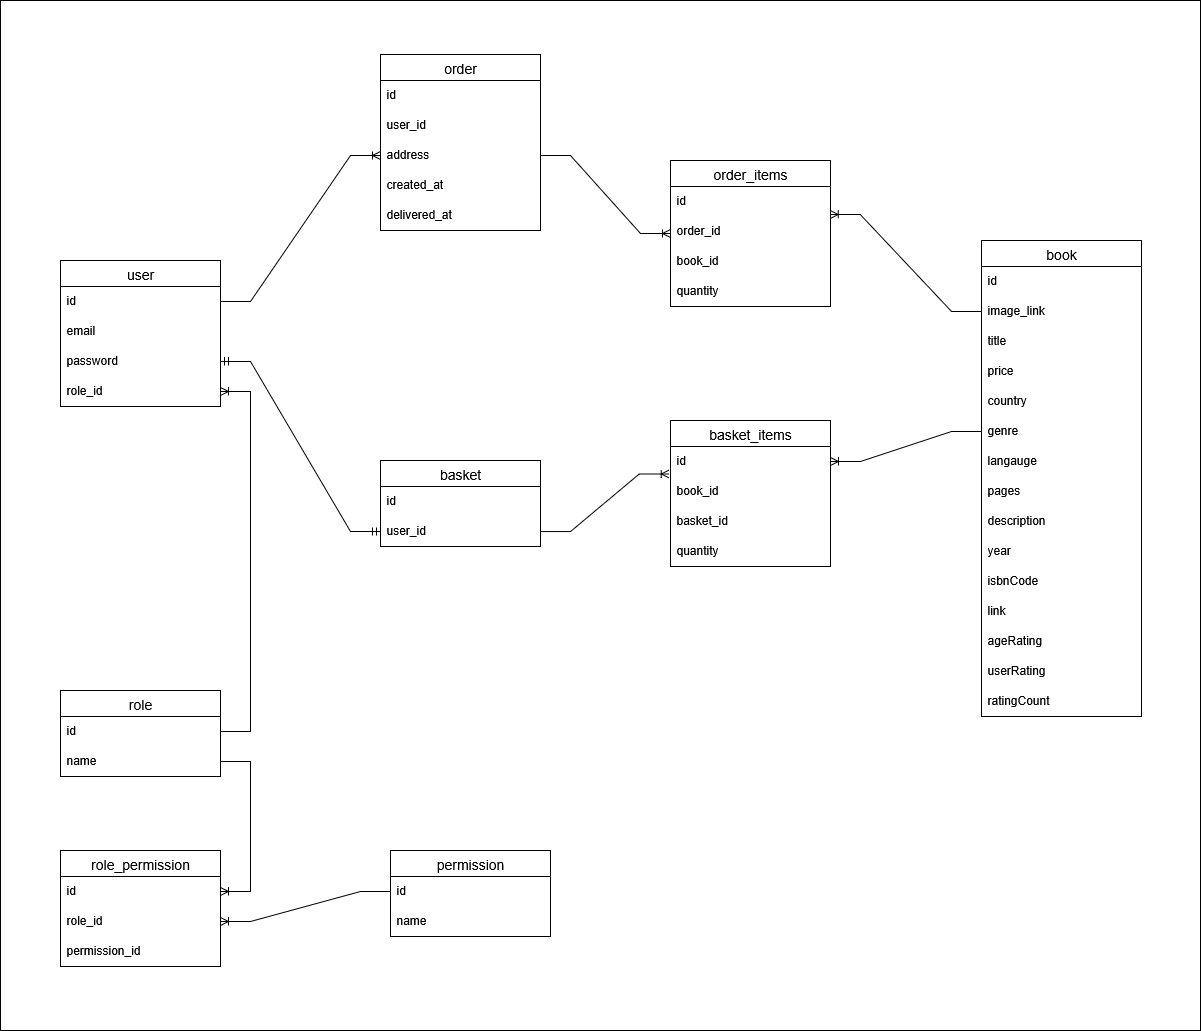

The diagram above was exported from draw.io. Its source (the exported page's mxGraphModel, read from the mxfile embedded in the PNG):
<mxGraphModel dx="2037" dy="2242" grid="1" gridSize="10" guides="1" tooltips="1" connect="1" arrows="1" fold="1" page="1" pageScale="1" pageWidth="827" pageHeight="1169" math="0" shadow="0">
  <root>
    <mxCell id="0" />
    <mxCell id="1" parent="0" />
    <mxCell id="96vi940C3ya9q1F8WYpi-178" value="" style="rounded=0;whiteSpace=wrap;html=1;" vertex="1" parent="1">
      <mxGeometry x="100" y="-810" width="1200" height="1030" as="geometry" />
    </mxCell>
    <mxCell id="gIxBVIo3ewvApbf9uZH5-14" value="order" style="swimlane;fontStyle=0;childLayout=stackLayout;horizontal=1;startSize=26;horizontalStack=0;resizeParent=1;resizeParentMax=0;resizeLast=0;collapsible=1;marginBottom=0;align=center;fontSize=14;" parent="1" vertex="1">
      <mxGeometry x="480" y="-756" width="160" height="176" as="geometry" />
    </mxCell>
    <mxCell id="gIxBVIo3ewvApbf9uZH5-15" value="id&lt;span style=&quot;white-space: pre;&quot;&gt;&#09;&lt;/span&gt;" style="text;strokeColor=none;fillColor=none;spacingLeft=4;spacingRight=4;overflow=hidden;rotatable=0;points=[[0,0.5],[1,0.5]];portConstraint=eastwest;fontSize=12;whiteSpace=wrap;html=1;" parent="gIxBVIo3ewvApbf9uZH5-14" vertex="1">
      <mxGeometry y="26" width="160" height="30" as="geometry" />
    </mxCell>
    <mxCell id="96vi940C3ya9q1F8WYpi-112" value="user_id" style="text;strokeColor=none;fillColor=none;spacingLeft=4;spacingRight=4;overflow=hidden;rotatable=0;points=[[0,0.5],[1,0.5]];portConstraint=eastwest;fontSize=12;whiteSpace=wrap;html=1;" vertex="1" parent="gIxBVIo3ewvApbf9uZH5-14">
      <mxGeometry y="56" width="160" height="30" as="geometry" />
    </mxCell>
    <mxCell id="96vi940C3ya9q1F8WYpi-114" value="address" style="text;strokeColor=none;fillColor=none;spacingLeft=4;spacingRight=4;overflow=hidden;rotatable=0;points=[[0,0.5],[1,0.5]];portConstraint=eastwest;fontSize=12;whiteSpace=wrap;html=1;" vertex="1" parent="gIxBVIo3ewvApbf9uZH5-14">
      <mxGeometry y="86" width="160" height="30" as="geometry" />
    </mxCell>
    <mxCell id="96vi940C3ya9q1F8WYpi-115" value="created_at" style="text;strokeColor=none;fillColor=none;spacingLeft=4;spacingRight=4;overflow=hidden;rotatable=0;points=[[0,0.5],[1,0.5]];portConstraint=eastwest;fontSize=12;whiteSpace=wrap;html=1;" vertex="1" parent="gIxBVIo3ewvApbf9uZH5-14">
      <mxGeometry y="116" width="160" height="30" as="geometry" />
    </mxCell>
    <mxCell id="96vi940C3ya9q1F8WYpi-122" value="delivered_at" style="text;strokeColor=none;fillColor=none;spacingLeft=4;spacingRight=4;overflow=hidden;rotatable=0;points=[[0,0.5],[1,0.5]];portConstraint=eastwest;fontSize=12;whiteSpace=wrap;html=1;" vertex="1" parent="gIxBVIo3ewvApbf9uZH5-14">
      <mxGeometry y="146" width="160" height="30" as="geometry" />
    </mxCell>
    <mxCell id="96vi940C3ya9q1F8WYpi-7" value="book" style="swimlane;fontStyle=0;childLayout=stackLayout;horizontal=1;startSize=26;horizontalStack=0;resizeParent=1;resizeParentMax=0;resizeLast=0;collapsible=1;marginBottom=0;align=center;fontSize=14;" vertex="1" parent="1">
      <mxGeometry x="1081" y="-570" width="160" height="476" as="geometry" />
    </mxCell>
    <mxCell id="96vi940C3ya9q1F8WYpi-8" value="id" style="text;strokeColor=none;fillColor=none;spacingLeft=4;spacingRight=4;overflow=hidden;rotatable=0;points=[[0,0.5],[1,0.5]];portConstraint=eastwest;fontSize=12;whiteSpace=wrap;html=1;" vertex="1" parent="96vi940C3ya9q1F8WYpi-7">
      <mxGeometry y="26" width="160" height="30" as="geometry" />
    </mxCell>
    <mxCell id="96vi940C3ya9q1F8WYpi-9" value="image_link" style="text;strokeColor=none;fillColor=none;spacingLeft=4;spacingRight=4;overflow=hidden;rotatable=0;points=[[0,0.5],[1,0.5]];portConstraint=eastwest;fontSize=12;whiteSpace=wrap;html=1;" vertex="1" parent="96vi940C3ya9q1F8WYpi-7">
      <mxGeometry y="56" width="160" height="30" as="geometry" />
    </mxCell>
    <mxCell id="96vi940C3ya9q1F8WYpi-10" value="title" style="text;strokeColor=none;fillColor=none;spacingLeft=4;spacingRight=4;overflow=hidden;rotatable=0;points=[[0,0.5],[1,0.5]];portConstraint=eastwest;fontSize=12;whiteSpace=wrap;html=1;" vertex="1" parent="96vi940C3ya9q1F8WYpi-7">
      <mxGeometry y="86" width="160" height="30" as="geometry" />
    </mxCell>
    <mxCell id="96vi940C3ya9q1F8WYpi-95" value="price" style="text;strokeColor=none;fillColor=none;spacingLeft=4;spacingRight=4;overflow=hidden;rotatable=0;points=[[0,0.5],[1,0.5]];portConstraint=eastwest;fontSize=12;whiteSpace=wrap;html=1;" vertex="1" parent="96vi940C3ya9q1F8WYpi-7">
      <mxGeometry y="116" width="160" height="30" as="geometry" />
    </mxCell>
    <mxCell id="96vi940C3ya9q1F8WYpi-96" value="country" style="text;strokeColor=none;fillColor=none;spacingLeft=4;spacingRight=4;overflow=hidden;rotatable=0;points=[[0,0.5],[1,0.5]];portConstraint=eastwest;fontSize=12;whiteSpace=wrap;html=1;" vertex="1" parent="96vi940C3ya9q1F8WYpi-7">
      <mxGeometry y="146" width="160" height="30" as="geometry" />
    </mxCell>
    <mxCell id="96vi940C3ya9q1F8WYpi-97" value="genre" style="text;strokeColor=none;fillColor=none;spacingLeft=4;spacingRight=4;overflow=hidden;rotatable=0;points=[[0,0.5],[1,0.5]];portConstraint=eastwest;fontSize=12;whiteSpace=wrap;html=1;" vertex="1" parent="96vi940C3ya9q1F8WYpi-7">
      <mxGeometry y="176" width="160" height="30" as="geometry" />
    </mxCell>
    <mxCell id="96vi940C3ya9q1F8WYpi-98" value="langauge" style="text;strokeColor=none;fillColor=none;spacingLeft=4;spacingRight=4;overflow=hidden;rotatable=0;points=[[0,0.5],[1,0.5]];portConstraint=eastwest;fontSize=12;whiteSpace=wrap;html=1;" vertex="1" parent="96vi940C3ya9q1F8WYpi-7">
      <mxGeometry y="206" width="160" height="30" as="geometry" />
    </mxCell>
    <mxCell id="96vi940C3ya9q1F8WYpi-99" value="pages" style="text;strokeColor=none;fillColor=none;spacingLeft=4;spacingRight=4;overflow=hidden;rotatable=0;points=[[0,0.5],[1,0.5]];portConstraint=eastwest;fontSize=12;whiteSpace=wrap;html=1;" vertex="1" parent="96vi940C3ya9q1F8WYpi-7">
      <mxGeometry y="236" width="160" height="30" as="geometry" />
    </mxCell>
    <mxCell id="96vi940C3ya9q1F8WYpi-100" value="description" style="text;strokeColor=none;fillColor=none;spacingLeft=4;spacingRight=4;overflow=hidden;rotatable=0;points=[[0,0.5],[1,0.5]];portConstraint=eastwest;fontSize=12;whiteSpace=wrap;html=1;" vertex="1" parent="96vi940C3ya9q1F8WYpi-7">
      <mxGeometry y="266" width="160" height="30" as="geometry" />
    </mxCell>
    <mxCell id="96vi940C3ya9q1F8WYpi-101" value="year" style="text;strokeColor=none;fillColor=none;spacingLeft=4;spacingRight=4;overflow=hidden;rotatable=0;points=[[0,0.5],[1,0.5]];portConstraint=eastwest;fontSize=12;whiteSpace=wrap;html=1;" vertex="1" parent="96vi940C3ya9q1F8WYpi-7">
      <mxGeometry y="296" width="160" height="30" as="geometry" />
    </mxCell>
    <mxCell id="96vi940C3ya9q1F8WYpi-102" value="isbnCode" style="text;strokeColor=none;fillColor=none;spacingLeft=4;spacingRight=4;overflow=hidden;rotatable=0;points=[[0,0.5],[1,0.5]];portConstraint=eastwest;fontSize=12;whiteSpace=wrap;html=1;" vertex="1" parent="96vi940C3ya9q1F8WYpi-7">
      <mxGeometry y="326" width="160" height="30" as="geometry" />
    </mxCell>
    <mxCell id="96vi940C3ya9q1F8WYpi-103" value="link" style="text;strokeColor=none;fillColor=none;spacingLeft=4;spacingRight=4;overflow=hidden;rotatable=0;points=[[0,0.5],[1,0.5]];portConstraint=eastwest;fontSize=12;whiteSpace=wrap;html=1;" vertex="1" parent="96vi940C3ya9q1F8WYpi-7">
      <mxGeometry y="356" width="160" height="30" as="geometry" />
    </mxCell>
    <mxCell id="96vi940C3ya9q1F8WYpi-104" value="ageRating" style="text;strokeColor=none;fillColor=none;spacingLeft=4;spacingRight=4;overflow=hidden;rotatable=0;points=[[0,0.5],[1,0.5]];portConstraint=eastwest;fontSize=12;whiteSpace=wrap;html=1;" vertex="1" parent="96vi940C3ya9q1F8WYpi-7">
      <mxGeometry y="386" width="160" height="30" as="geometry" />
    </mxCell>
    <mxCell id="96vi940C3ya9q1F8WYpi-105" value="userRating" style="text;strokeColor=none;fillColor=none;spacingLeft=4;spacingRight=4;overflow=hidden;rotatable=0;points=[[0,0.5],[1,0.5]];portConstraint=eastwest;fontSize=12;whiteSpace=wrap;html=1;" vertex="1" parent="96vi940C3ya9q1F8WYpi-7">
      <mxGeometry y="416" width="160" height="30" as="geometry" />
    </mxCell>
    <mxCell id="96vi940C3ya9q1F8WYpi-153" value="ratingCount" style="text;strokeColor=none;fillColor=none;spacingLeft=4;spacingRight=4;overflow=hidden;rotatable=0;points=[[0,0.5],[1,0.5]];portConstraint=eastwest;fontSize=12;whiteSpace=wrap;html=1;" vertex="1" parent="96vi940C3ya9q1F8WYpi-7">
      <mxGeometry y="446" width="160" height="30" as="geometry" />
    </mxCell>
    <mxCell id="96vi940C3ya9q1F8WYpi-11" value="user" style="swimlane;fontStyle=0;childLayout=stackLayout;horizontal=1;startSize=26;horizontalStack=0;resizeParent=1;resizeParentMax=0;resizeLast=0;collapsible=1;marginBottom=0;align=center;fontSize=14;" vertex="1" parent="1">
      <mxGeometry x="160" y="-550" width="160" height="146" as="geometry" />
    </mxCell>
    <mxCell id="96vi940C3ya9q1F8WYpi-12" value="&lt;span style=&quot;white-space: pre;&quot;&gt;id&#09;&lt;/span&gt;" style="text;strokeColor=none;fillColor=none;spacingLeft=4;spacingRight=4;overflow=hidden;rotatable=0;points=[[0,0.5],[1,0.5]];portConstraint=eastwest;fontSize=12;whiteSpace=wrap;html=1;" vertex="1" parent="96vi940C3ya9q1F8WYpi-11">
      <mxGeometry y="26" width="160" height="30" as="geometry" />
    </mxCell>
    <mxCell id="96vi940C3ya9q1F8WYpi-45" value="email" style="text;strokeColor=none;fillColor=none;spacingLeft=4;spacingRight=4;overflow=hidden;rotatable=0;points=[[0,0.5],[1,0.5]];portConstraint=eastwest;fontSize=12;whiteSpace=wrap;html=1;" vertex="1" parent="96vi940C3ya9q1F8WYpi-11">
      <mxGeometry y="56" width="160" height="30" as="geometry" />
    </mxCell>
    <mxCell id="96vi940C3ya9q1F8WYpi-107" value="password" style="text;strokeColor=none;fillColor=none;spacingLeft=4;spacingRight=4;overflow=hidden;rotatable=0;points=[[0,0.5],[1,0.5]];portConstraint=eastwest;fontSize=12;whiteSpace=wrap;html=1;" vertex="1" parent="96vi940C3ya9q1F8WYpi-11">
      <mxGeometry y="86" width="160" height="30" as="geometry" />
    </mxCell>
    <mxCell id="96vi940C3ya9q1F8WYpi-85" value="role_id" style="text;strokeColor=none;fillColor=none;spacingLeft=4;spacingRight=4;overflow=hidden;rotatable=0;points=[[0,0.5],[1,0.5]];portConstraint=eastwest;fontSize=12;whiteSpace=wrap;html=1;" vertex="1" parent="96vi940C3ya9q1F8WYpi-11">
      <mxGeometry y="116" width="160" height="30" as="geometry" />
    </mxCell>
    <mxCell id="96vi940C3ya9q1F8WYpi-15" value="role" style="swimlane;fontStyle=0;childLayout=stackLayout;horizontal=1;startSize=26;horizontalStack=0;resizeParent=1;resizeParentMax=0;resizeLast=0;collapsible=1;marginBottom=0;align=center;fontSize=14;" vertex="1" parent="1">
      <mxGeometry x="160" y="-120" width="160" height="86" as="geometry" />
    </mxCell>
    <mxCell id="96vi940C3ya9q1F8WYpi-16" value="id" style="text;strokeColor=none;fillColor=none;spacingLeft=4;spacingRight=4;overflow=hidden;rotatable=0;points=[[0,0.5],[1,0.5]];portConstraint=eastwest;fontSize=12;whiteSpace=wrap;html=1;" vertex="1" parent="96vi940C3ya9q1F8WYpi-15">
      <mxGeometry y="26" width="160" height="30" as="geometry" />
    </mxCell>
    <mxCell id="96vi940C3ya9q1F8WYpi-17" value="name" style="text;strokeColor=none;fillColor=none;spacingLeft=4;spacingRight=4;overflow=hidden;rotatable=0;points=[[0,0.5],[1,0.5]];portConstraint=eastwest;fontSize=12;whiteSpace=wrap;html=1;" vertex="1" parent="96vi940C3ya9q1F8WYpi-15">
      <mxGeometry y="56" width="160" height="30" as="geometry" />
    </mxCell>
    <mxCell id="96vi940C3ya9q1F8WYpi-19" value="permission" style="swimlane;fontStyle=0;childLayout=stackLayout;horizontal=1;startSize=26;horizontalStack=0;resizeParent=1;resizeParentMax=0;resizeLast=0;collapsible=1;marginBottom=0;align=center;fontSize=14;" vertex="1" parent="1">
      <mxGeometry x="490" y="40" width="160" height="86" as="geometry" />
    </mxCell>
    <mxCell id="96vi940C3ya9q1F8WYpi-20" value="id" style="text;strokeColor=none;fillColor=none;spacingLeft=4;spacingRight=4;overflow=hidden;rotatable=0;points=[[0,0.5],[1,0.5]];portConstraint=eastwest;fontSize=12;whiteSpace=wrap;html=1;" vertex="1" parent="96vi940C3ya9q1F8WYpi-19">
      <mxGeometry y="26" width="160" height="30" as="geometry" />
    </mxCell>
    <mxCell id="96vi940C3ya9q1F8WYpi-21" value="name" style="text;strokeColor=none;fillColor=none;spacingLeft=4;spacingRight=4;overflow=hidden;rotatable=0;points=[[0,0.5],[1,0.5]];portConstraint=eastwest;fontSize=12;whiteSpace=wrap;html=1;" vertex="1" parent="96vi940C3ya9q1F8WYpi-19">
      <mxGeometry y="56" width="160" height="30" as="geometry" />
    </mxCell>
    <mxCell id="96vi940C3ya9q1F8WYpi-86" value="role_permission" style="swimlane;fontStyle=0;childLayout=stackLayout;horizontal=1;startSize=26;horizontalStack=0;resizeParent=1;resizeParentMax=0;resizeLast=0;collapsible=1;marginBottom=0;align=center;fontSize=14;" vertex="1" parent="1">
      <mxGeometry x="160" y="40" width="160" height="116" as="geometry" />
    </mxCell>
    <mxCell id="96vi940C3ya9q1F8WYpi-87" value="id" style="text;strokeColor=none;fillColor=none;spacingLeft=4;spacingRight=4;overflow=hidden;rotatable=0;points=[[0,0.5],[1,0.5]];portConstraint=eastwest;fontSize=12;whiteSpace=wrap;html=1;" vertex="1" parent="96vi940C3ya9q1F8WYpi-86">
      <mxGeometry y="26" width="160" height="30" as="geometry" />
    </mxCell>
    <mxCell id="96vi940C3ya9q1F8WYpi-88" value="role_id" style="text;strokeColor=none;fillColor=none;spacingLeft=4;spacingRight=4;overflow=hidden;rotatable=0;points=[[0,0.5],[1,0.5]];portConstraint=eastwest;fontSize=12;whiteSpace=wrap;html=1;" vertex="1" parent="96vi940C3ya9q1F8WYpi-86">
      <mxGeometry y="56" width="160" height="30" as="geometry" />
    </mxCell>
    <mxCell id="96vi940C3ya9q1F8WYpi-89" value="permission_id" style="text;strokeColor=none;fillColor=none;spacingLeft=4;spacingRight=4;overflow=hidden;rotatable=0;points=[[0,0.5],[1,0.5]];portConstraint=eastwest;fontSize=12;whiteSpace=wrap;html=1;" vertex="1" parent="96vi940C3ya9q1F8WYpi-86">
      <mxGeometry y="86" width="160" height="30" as="geometry" />
    </mxCell>
    <mxCell id="96vi940C3ya9q1F8WYpi-90" value="" style="edgeStyle=entityRelationEdgeStyle;fontSize=12;html=1;endArrow=ERoneToMany;rounded=0;exitX=1;exitY=0.5;exitDx=0;exitDy=0;entryX=1;entryY=0.5;entryDx=0;entryDy=0;" edge="1" parent="1" source="96vi940C3ya9q1F8WYpi-16" target="96vi940C3ya9q1F8WYpi-85">
      <mxGeometry width="100" height="100" relative="1" as="geometry">
        <mxPoint x="270" y="-215" as="sourcePoint" />
        <mxPoint x="370" y="-315" as="targetPoint" />
      </mxGeometry>
    </mxCell>
    <mxCell id="96vi940C3ya9q1F8WYpi-93" value="" style="edgeStyle=entityRelationEdgeStyle;fontSize=12;html=1;endArrow=ERoneToMany;rounded=0;exitX=1;exitY=0.5;exitDx=0;exitDy=0;entryX=1;entryY=0.5;entryDx=0;entryDy=0;" edge="1" parent="1" source="96vi940C3ya9q1F8WYpi-17" target="96vi940C3ya9q1F8WYpi-87">
      <mxGeometry width="100" height="100" relative="1" as="geometry">
        <mxPoint x="320" y="-30" as="sourcePoint" />
        <mxPoint x="420" y="-130" as="targetPoint" />
      </mxGeometry>
    </mxCell>
    <mxCell id="96vi940C3ya9q1F8WYpi-94" value="" style="edgeStyle=entityRelationEdgeStyle;fontSize=12;html=1;endArrow=ERoneToMany;rounded=0;entryX=1;entryY=0.5;entryDx=0;entryDy=0;exitX=0;exitY=0.5;exitDx=0;exitDy=0;" edge="1" parent="1" source="96vi940C3ya9q1F8WYpi-20" target="96vi940C3ya9q1F8WYpi-88">
      <mxGeometry width="100" height="100" relative="1" as="geometry">
        <mxPoint x="340" y="148" as="sourcePoint" />
        <mxPoint x="440" y="48" as="targetPoint" />
      </mxGeometry>
    </mxCell>
    <mxCell id="96vi940C3ya9q1F8WYpi-135" value="basket" style="swimlane;fontStyle=0;childLayout=stackLayout;horizontal=1;startSize=26;horizontalStack=0;resizeParent=1;resizeParentMax=0;resizeLast=0;collapsible=1;marginBottom=0;align=center;fontSize=14;" vertex="1" parent="1">
      <mxGeometry x="480" y="-350" width="160" height="86" as="geometry" />
    </mxCell>
    <mxCell id="96vi940C3ya9q1F8WYpi-136" value="&lt;span style=&quot;white-space: pre;&quot;&gt;id&#09;&lt;/span&gt;" style="text;strokeColor=none;fillColor=none;spacingLeft=4;spacingRight=4;overflow=hidden;rotatable=0;points=[[0,0.5],[1,0.5]];portConstraint=eastwest;fontSize=12;whiteSpace=wrap;html=1;" vertex="1" parent="96vi940C3ya9q1F8WYpi-135">
      <mxGeometry y="26" width="160" height="30" as="geometry" />
    </mxCell>
    <mxCell id="96vi940C3ya9q1F8WYpi-137" value="user_id" style="text;strokeColor=none;fillColor=none;spacingLeft=4;spacingRight=4;overflow=hidden;rotatable=0;points=[[0,0.5],[1,0.5]];portConstraint=eastwest;fontSize=12;whiteSpace=wrap;html=1;" vertex="1" parent="96vi940C3ya9q1F8WYpi-135">
      <mxGeometry y="56" width="160" height="30" as="geometry" />
    </mxCell>
    <mxCell id="96vi940C3ya9q1F8WYpi-145" value="" style="edgeStyle=entityRelationEdgeStyle;fontSize=12;html=1;endArrow=ERmandOne;startArrow=ERmandOne;rounded=0;exitX=1;exitY=0.5;exitDx=0;exitDy=0;entryX=0;entryY=0.5;entryDx=0;entryDy=0;" edge="1" parent="1" source="96vi940C3ya9q1F8WYpi-107" target="96vi940C3ya9q1F8WYpi-137">
      <mxGeometry width="100" height="100" relative="1" as="geometry">
        <mxPoint x="460" y="-300" as="sourcePoint" />
        <mxPoint x="560" y="-400" as="targetPoint" />
      </mxGeometry>
    </mxCell>
    <mxCell id="96vi940C3ya9q1F8WYpi-146" value="" style="edgeStyle=entityRelationEdgeStyle;fontSize=12;html=1;endArrow=ERoneToMany;rounded=0;entryX=1;entryY=0.5;entryDx=0;entryDy=0;exitX=0;exitY=0.5;exitDx=0;exitDy=0;" edge="1" parent="1" source="96vi940C3ya9q1F8WYpi-97" target="96vi940C3ya9q1F8WYpi-164">
      <mxGeometry width="100" height="100" relative="1" as="geometry">
        <mxPoint x="1030" y="-310" as="sourcePoint" />
        <mxPoint x="730" y="-360" as="targetPoint" />
      </mxGeometry>
    </mxCell>
    <mxCell id="96vi940C3ya9q1F8WYpi-151" value="" style="edgeStyle=entityRelationEdgeStyle;fontSize=12;html=1;endArrow=ERoneToMany;rounded=0;exitX=1;exitY=0.5;exitDx=0;exitDy=0;entryX=0;entryY=0.5;entryDx=0;entryDy=0;" edge="1" parent="1" source="96vi940C3ya9q1F8WYpi-12">
      <mxGeometry width="100" height="100" relative="1" as="geometry">
        <mxPoint x="440" y="-440" as="sourcePoint" />
        <mxPoint x="480" y="-655" as="targetPoint" />
      </mxGeometry>
    </mxCell>
    <mxCell id="96vi940C3ya9q1F8WYpi-167" value="" style="edgeStyle=entityRelationEdgeStyle;fontSize=12;html=1;endArrow=ERoneToMany;rounded=0;entryX=-0.008;entryY=0.366;entryDx=0;entryDy=0;entryPerimeter=0;exitX=1;exitY=0.5;exitDx=0;exitDy=0;" edge="1" parent="1" source="96vi940C3ya9q1F8WYpi-137" target="96vi940C3ya9q1F8WYpi-163">
      <mxGeometry width="100" height="100" relative="1" as="geometry">
        <mxPoint x="640" y="-299" as="sourcePoint" />
        <mxPoint x="1080" y="-413" as="targetPoint" />
      </mxGeometry>
    </mxCell>
    <mxCell id="96vi940C3ya9q1F8WYpi-163" value="basket_items" style="swimlane;fontStyle=0;childLayout=stackLayout;horizontal=1;startSize=26;horizontalStack=0;resizeParent=1;resizeParentMax=0;resizeLast=0;collapsible=1;marginBottom=0;align=center;fontSize=14;" vertex="1" parent="1">
      <mxGeometry x="770" y="-390" width="160" height="146" as="geometry" />
    </mxCell>
    <mxCell id="96vi940C3ya9q1F8WYpi-164" value="&lt;span style=&quot;white-space: pre;&quot;&gt;id&#09;&lt;/span&gt;" style="text;strokeColor=none;fillColor=none;spacingLeft=4;spacingRight=4;overflow=hidden;rotatable=0;points=[[0,0.5],[1,0.5]];portConstraint=eastwest;fontSize=12;whiteSpace=wrap;html=1;" vertex="1" parent="96vi940C3ya9q1F8WYpi-163">
      <mxGeometry y="26" width="160" height="30" as="geometry" />
    </mxCell>
    <mxCell id="96vi940C3ya9q1F8WYpi-166" value="book_id" style="text;strokeColor=none;fillColor=none;spacingLeft=4;spacingRight=4;overflow=hidden;rotatable=0;points=[[0,0.5],[1,0.5]];portConstraint=eastwest;fontSize=12;whiteSpace=wrap;html=1;" vertex="1" parent="96vi940C3ya9q1F8WYpi-163">
      <mxGeometry y="56" width="160" height="30" as="geometry" />
    </mxCell>
    <mxCell id="96vi940C3ya9q1F8WYpi-175" value="basket_id" style="text;strokeColor=none;fillColor=none;spacingLeft=4;spacingRight=4;overflow=hidden;rotatable=0;points=[[0,0.5],[1,0.5]];portConstraint=eastwest;fontSize=12;whiteSpace=wrap;html=1;" vertex="1" parent="96vi940C3ya9q1F8WYpi-163">
      <mxGeometry y="86" width="160" height="30" as="geometry" />
    </mxCell>
    <mxCell id="96vi940C3ya9q1F8WYpi-176" value="quantity" style="text;strokeColor=none;fillColor=none;spacingLeft=4;spacingRight=4;overflow=hidden;rotatable=0;points=[[0,0.5],[1,0.5]];portConstraint=eastwest;fontSize=12;whiteSpace=wrap;html=1;" vertex="1" parent="96vi940C3ya9q1F8WYpi-163">
      <mxGeometry y="116" width="160" height="30" as="geometry" />
    </mxCell>
    <mxCell id="96vi940C3ya9q1F8WYpi-172" value="" style="edgeStyle=entityRelationEdgeStyle;fontSize=12;html=1;endArrow=ERoneToMany;rounded=0;exitX=1;exitY=0.5;exitDx=0;exitDy=0;entryX=0;entryY=0.5;entryDx=0;entryDy=0;" edge="1" parent="1" target="96vi940C3ya9q1F8WYpi-168">
      <mxGeometry width="100" height="100" relative="1" as="geometry">
        <mxPoint x="640" y="-655" as="sourcePoint" />
        <mxPoint x="1081" y="-529" as="targetPoint" />
      </mxGeometry>
    </mxCell>
    <mxCell id="96vi940C3ya9q1F8WYpi-168" value="order_items" style="swimlane;fontStyle=0;childLayout=stackLayout;horizontal=1;startSize=26;horizontalStack=0;resizeParent=1;resizeParentMax=0;resizeLast=0;collapsible=1;marginBottom=0;align=center;fontSize=14;" vertex="1" parent="1">
      <mxGeometry x="770" y="-650" width="160" height="146" as="geometry" />
    </mxCell>
    <mxCell id="96vi940C3ya9q1F8WYpi-169" value="&lt;span style=&quot;white-space: pre;&quot;&gt;id&#09;&lt;/span&gt;" style="text;strokeColor=none;fillColor=none;spacingLeft=4;spacingRight=4;overflow=hidden;rotatable=0;points=[[0,0.5],[1,0.5]];portConstraint=eastwest;fontSize=12;whiteSpace=wrap;html=1;" vertex="1" parent="96vi940C3ya9q1F8WYpi-168">
      <mxGeometry y="26" width="160" height="30" as="geometry" />
    </mxCell>
    <mxCell id="96vi940C3ya9q1F8WYpi-170" value="order_id" style="text;strokeColor=none;fillColor=none;spacingLeft=4;spacingRight=4;overflow=hidden;rotatable=0;points=[[0,0.5],[1,0.5]];portConstraint=eastwest;fontSize=12;whiteSpace=wrap;html=1;" vertex="1" parent="96vi940C3ya9q1F8WYpi-168">
      <mxGeometry y="56" width="160" height="30" as="geometry" />
    </mxCell>
    <mxCell id="96vi940C3ya9q1F8WYpi-171" value="book_id" style="text;strokeColor=none;fillColor=none;spacingLeft=4;spacingRight=4;overflow=hidden;rotatable=0;points=[[0,0.5],[1,0.5]];portConstraint=eastwest;fontSize=12;whiteSpace=wrap;html=1;" vertex="1" parent="96vi940C3ya9q1F8WYpi-168">
      <mxGeometry y="86" width="160" height="30" as="geometry" />
    </mxCell>
    <mxCell id="96vi940C3ya9q1F8WYpi-174" value="quantity" style="text;strokeColor=none;fillColor=none;spacingLeft=4;spacingRight=4;overflow=hidden;rotatable=0;points=[[0,0.5],[1,0.5]];portConstraint=eastwest;fontSize=12;whiteSpace=wrap;html=1;" vertex="1" parent="96vi940C3ya9q1F8WYpi-168">
      <mxGeometry y="116" width="160" height="30" as="geometry" />
    </mxCell>
    <mxCell id="96vi940C3ya9q1F8WYpi-173" value="" style="edgeStyle=entityRelationEdgeStyle;fontSize=12;html=1;endArrow=ERoneToMany;rounded=0;exitX=0;exitY=0.5;exitDx=0;exitDy=0;entryX=0.998;entryY=0.933;entryDx=0;entryDy=0;entryPerimeter=0;" edge="1" parent="1" source="96vi940C3ya9q1F8WYpi-9" target="96vi940C3ya9q1F8WYpi-169">
      <mxGeometry width="100" height="100" relative="1" as="geometry">
        <mxPoint x="880" y="-520" as="sourcePoint" />
        <mxPoint x="980" y="-620" as="targetPoint" />
      </mxGeometry>
    </mxCell>
  </root>
</mxGraphModel>